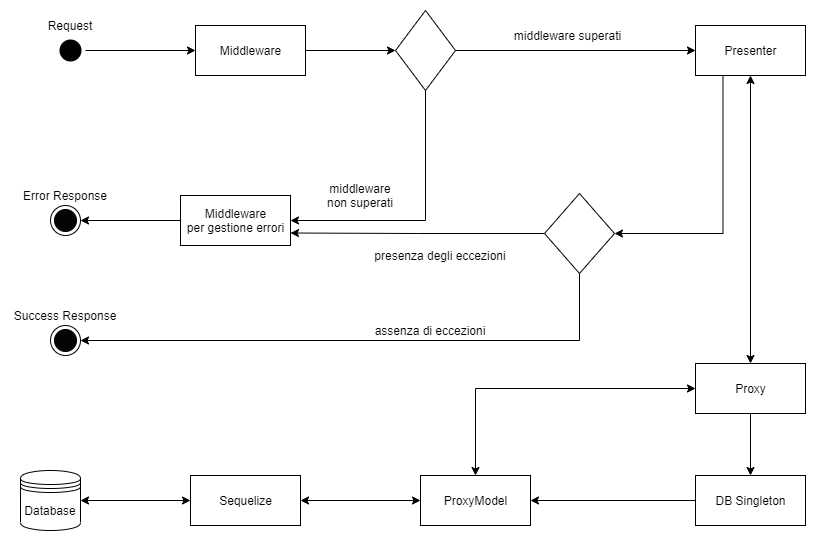

The diagram above was exported from draw.io. Its source (the exported page's mxGraphModel, read from the mxfile embedded in the PNG):
<mxGraphModel dx="1024" dy="592" grid="1" gridSize="10" guides="1" tooltips="1" connect="1" arrows="1" fold="1" page="1" pageScale="1" pageWidth="819" pageHeight="550" background="none" math="0" shadow="0">
  <root>
    <mxCell id="0" />
    <mxCell id="1" parent="0" />
    <mxCell id="PIymz-tH83EMhmyq2HnK-43" style="edgeStyle=orthogonalEdgeStyle;rounded=0;orthogonalLoop=1;jettySize=auto;html=1;exitX=1;exitY=0.5;exitDx=0;exitDy=0;" parent="1" source="PIymz-tH83EMhmyq2HnK-41" edge="1">
      <mxGeometry relative="1" as="geometry">
        <mxPoint x="195" y="50" as="targetPoint" />
      </mxGeometry>
    </mxCell>
    <mxCell id="PIymz-tH83EMhmyq2HnK-41" value="" style="ellipse;html=1;shape=startState;fillColor=#000000;strokeColor=none;" parent="1" vertex="1">
      <mxGeometry x="55" y="35" width="30" height="30" as="geometry" />
    </mxCell>
    <mxCell id="PIymz-tH83EMhmyq2HnK-45" style="edgeStyle=orthogonalEdgeStyle;rounded=0;orthogonalLoop=1;jettySize=auto;html=1;exitX=1;exitY=0.5;exitDx=0;exitDy=0;" parent="1" source="PIymz-tH83EMhmyq2HnK-44" edge="1">
      <mxGeometry relative="1" as="geometry">
        <mxPoint x="395" y="50" as="targetPoint" />
      </mxGeometry>
    </mxCell>
    <mxCell id="PIymz-tH83EMhmyq2HnK-44" value="Middleware" style="html=1;" parent="1" vertex="1">
      <mxGeometry x="195" y="25" width="110" height="50" as="geometry" />
    </mxCell>
    <mxCell id="PIymz-tH83EMhmyq2HnK-51" style="edgeStyle=orthogonalEdgeStyle;rounded=0;orthogonalLoop=1;jettySize=auto;html=1;exitX=1;exitY=0.5;exitDx=0;exitDy=0;" parent="1" source="PIymz-tH83EMhmyq2HnK-49" edge="1">
      <mxGeometry relative="1" as="geometry">
        <mxPoint x="695" y="50" as="targetPoint" />
      </mxGeometry>
    </mxCell>
    <mxCell id="PIymz-tH83EMhmyq2HnK-52" style="edgeStyle=orthogonalEdgeStyle;rounded=0;orthogonalLoop=1;jettySize=auto;html=1;exitX=0;exitY=0.5;exitDx=0;exitDy=0;entryX=1;entryY=0.5;entryDx=0;entryDy=0;startArrow=none;" parent="1" source="PIymz-tH83EMhmyq2HnK-73" target="PIymz-tH83EMhmyq2HnK-55" edge="1">
      <mxGeometry relative="1" as="geometry">
        <mxPoint x="75" y="225" as="targetPoint" />
        <Array as="points" />
      </mxGeometry>
    </mxCell>
    <mxCell id="PIymz-tH83EMhmyq2HnK-49" value="" style="rhombus;whiteSpace=wrap;html=1;" parent="1" vertex="1">
      <mxGeometry x="395" y="10" width="60" height="80" as="geometry" />
    </mxCell>
    <mxCell id="PIymz-tH83EMhmyq2HnK-53" value="middleware non superati" style="text;html=1;strokeColor=none;fillColor=none;align=center;verticalAlign=middle;whiteSpace=wrap;rounded=0;" parent="1" vertex="1">
      <mxGeometry x="320" y="185" width="80" height="20" as="geometry" />
    </mxCell>
    <mxCell id="PIymz-tH83EMhmyq2HnK-55" value="" style="ellipse;html=1;shape=endState;perimeterSpacing=0;fillColor=#050505;" parent="1" vertex="1">
      <mxGeometry x="50" y="205" width="30" height="30" as="geometry" />
    </mxCell>
    <mxCell id="PIymz-tH83EMhmyq2HnK-56" value="middleware superati" style="text;html=1;strokeColor=none;fillColor=none;align=center;verticalAlign=middle;whiteSpace=wrap;rounded=0;" parent="1" vertex="1">
      <mxGeometry x="490" y="25" width="155" height="20" as="geometry" />
    </mxCell>
    <mxCell id="PIymz-tH83EMhmyq2HnK-58" style="edgeStyle=orthogonalEdgeStyle;rounded=0;orthogonalLoop=1;jettySize=auto;html=1;exitX=0.5;exitY=1;exitDx=0;exitDy=0;startArrow=classic;startFill=1;entryX=0.5;entryY=0;entryDx=0;entryDy=0;" parent="1" source="PIymz-tH83EMhmyq2HnK-57" target="PIymz-tH83EMhmyq2HnK-59" edge="1">
      <mxGeometry relative="1" as="geometry">
        <mxPoint x="750" y="265" as="targetPoint" />
      </mxGeometry>
    </mxCell>
    <mxCell id="PIymz-tH83EMhmyq2HnK-75" style="edgeStyle=orthogonalEdgeStyle;rounded=0;orthogonalLoop=1;jettySize=auto;html=1;exitX=0.25;exitY=1;exitDx=0;exitDy=0;startArrow=none;startFill=0;endArrow=classic;endFill=1;entryX=1;entryY=0.5;entryDx=0;entryDy=0;" parent="1" source="PIymz-tH83EMhmyq2HnK-57" target="PIymz-tH83EMhmyq2HnK-76" edge="1">
      <mxGeometry relative="1" as="geometry">
        <mxPoint x="560" y="270" as="targetPoint" />
      </mxGeometry>
    </mxCell>
    <mxCell id="PIymz-tH83EMhmyq2HnK-57" value="Presenter" style="html=1;" parent="1" vertex="1">
      <mxGeometry x="695" y="25" width="110" height="50" as="geometry" />
    </mxCell>
    <mxCell id="PIymz-tH83EMhmyq2HnK-61" style="edgeStyle=orthogonalEdgeStyle;rounded=0;orthogonalLoop=1;jettySize=auto;html=1;exitX=0.5;exitY=1;exitDx=0;exitDy=0;" parent="1" source="PIymz-tH83EMhmyq2HnK-59" edge="1">
      <mxGeometry relative="1" as="geometry">
        <mxPoint x="750" y="475" as="targetPoint" />
      </mxGeometry>
    </mxCell>
    <mxCell id="PIymz-tH83EMhmyq2HnK-63" style="edgeStyle=orthogonalEdgeStyle;rounded=0;orthogonalLoop=1;jettySize=auto;html=1;exitX=0;exitY=0.5;exitDx=0;exitDy=0;entryX=0.5;entryY=0;entryDx=0;entryDy=0;startArrow=classic;startFill=1;" parent="1" source="PIymz-tH83EMhmyq2HnK-59" target="PIymz-tH83EMhmyq2HnK-64" edge="1">
      <mxGeometry relative="1" as="geometry">
        <mxPoint x="445" y="290" as="targetPoint" />
      </mxGeometry>
    </mxCell>
    <mxCell id="PIymz-tH83EMhmyq2HnK-59" value="Proxy" style="html=1;" parent="1" vertex="1">
      <mxGeometry x="695" y="363" width="110" height="50" as="geometry" />
    </mxCell>
    <mxCell id="PIymz-tH83EMhmyq2HnK-65" style="edgeStyle=orthogonalEdgeStyle;rounded=0;orthogonalLoop=1;jettySize=auto;html=1;exitX=0;exitY=0.5;exitDx=0;exitDy=0;entryX=1;entryY=0.5;entryDx=0;entryDy=0;" parent="1" source="PIymz-tH83EMhmyq2HnK-62" target="PIymz-tH83EMhmyq2HnK-64" edge="1">
      <mxGeometry relative="1" as="geometry" />
    </mxCell>
    <mxCell id="PIymz-tH83EMhmyq2HnK-62" value="DB Singleton" style="html=1;" parent="1" vertex="1">
      <mxGeometry x="695" y="475" width="110" height="50" as="geometry" />
    </mxCell>
    <mxCell id="PIymz-tH83EMhmyq2HnK-66" style="edgeStyle=orthogonalEdgeStyle;rounded=0;orthogonalLoop=1;jettySize=auto;html=1;exitX=0;exitY=0.5;exitDx=0;exitDy=0;startArrow=classic;startFill=1;" parent="1" source="PIymz-tH83EMhmyq2HnK-64" edge="1">
      <mxGeometry relative="1" as="geometry">
        <mxPoint x="300" y="500" as="targetPoint" />
      </mxGeometry>
    </mxCell>
    <mxCell id="PIymz-tH83EMhmyq2HnK-64" value="ProxyModel" style="html=1;" parent="1" vertex="1">
      <mxGeometry x="420" y="475" width="110" height="50" as="geometry" />
    </mxCell>
    <mxCell id="PIymz-tH83EMhmyq2HnK-68" style="edgeStyle=orthogonalEdgeStyle;rounded=0;orthogonalLoop=1;jettySize=auto;html=1;exitX=0;exitY=0.5;exitDx=0;exitDy=0;startArrow=classic;startFill=1;" parent="1" source="PIymz-tH83EMhmyq2HnK-67" target="PIymz-tH83EMhmyq2HnK-69" edge="1">
      <mxGeometry relative="1" as="geometry">
        <mxPoint x="70.00000000000011" y="499.75862068965523" as="targetPoint" />
      </mxGeometry>
    </mxCell>
    <mxCell id="PIymz-tH83EMhmyq2HnK-67" value="Sequelize" style="html=1;" parent="1" vertex="1">
      <mxGeometry x="190" y="475" width="110" height="50" as="geometry" />
    </mxCell>
    <mxCell id="PIymz-tH83EMhmyq2HnK-69" value="Database" style="shape=datastore;whiteSpace=wrap;html=1;strokeColor=#000000;fillColor=none;" parent="1" vertex="1">
      <mxGeometry x="20.000000000000114" y="469.99862068965524" width="60" height="60" as="geometry" />
    </mxCell>
    <mxCell id="PIymz-tH83EMhmyq2HnK-72" value="Error Response" style="text;html=1;strokeColor=none;fillColor=none;align=center;verticalAlign=middle;whiteSpace=wrap;rounded=0;" parent="1" vertex="1">
      <mxGeometry x="10" y="185" width="110" height="20" as="geometry" />
    </mxCell>
    <mxCell id="PIymz-tH83EMhmyq2HnK-73" value="Middleware&lt;br&gt;per gestione errori" style="html=1;" parent="1" vertex="1">
      <mxGeometry x="180" y="195" width="110" height="50" as="geometry" />
    </mxCell>
    <mxCell id="PIymz-tH83EMhmyq2HnK-74" value="" style="edgeStyle=orthogonalEdgeStyle;rounded=0;orthogonalLoop=1;jettySize=auto;html=1;exitX=0.5;exitY=1;exitDx=0;exitDy=0;entryX=1;entryY=0.5;entryDx=0;entryDy=0;endArrow=classic;startArrow=none;startFill=0;endFill=1;" parent="1" source="PIymz-tH83EMhmyq2HnK-49" target="PIymz-tH83EMhmyq2HnK-73" edge="1">
      <mxGeometry relative="1" as="geometry">
        <mxPoint x="85" y="220" as="targetPoint" />
        <mxPoint x="425" y="90" as="sourcePoint" />
        <Array as="points">
          <mxPoint x="425" y="220" />
        </Array>
      </mxGeometry>
    </mxCell>
    <mxCell id="PIymz-tH83EMhmyq2HnK-77" style="edgeStyle=orthogonalEdgeStyle;rounded=0;orthogonalLoop=1;jettySize=auto;html=1;exitX=0;exitY=0.5;exitDx=0;exitDy=0;entryX=1;entryY=0.75;entryDx=0;entryDy=0;startArrow=none;startFill=0;endArrow=classic;endFill=1;" parent="1" source="PIymz-tH83EMhmyq2HnK-76" target="PIymz-tH83EMhmyq2HnK-73" edge="1">
      <mxGeometry relative="1" as="geometry" />
    </mxCell>
    <mxCell id="PIymz-tH83EMhmyq2HnK-79" style="edgeStyle=orthogonalEdgeStyle;rounded=0;orthogonalLoop=1;jettySize=auto;html=1;exitX=0.5;exitY=1;exitDx=0;exitDy=0;startArrow=none;startFill=0;endArrow=classic;endFill=1;entryX=1;entryY=0.5;entryDx=0;entryDy=0;" parent="1" source="PIymz-tH83EMhmyq2HnK-76" target="PIymz-tH83EMhmyq2HnK-80" edge="1">
      <mxGeometry relative="1" as="geometry">
        <mxPoint x="90" y="339.8823529411766" as="targetPoint" />
      </mxGeometry>
    </mxCell>
    <mxCell id="PIymz-tH83EMhmyq2HnK-76" value="" style="rhombus;whiteSpace=wrap;html=1;" parent="1" vertex="1">
      <mxGeometry x="544" y="193" width="70" height="80" as="geometry" />
    </mxCell>
    <mxCell id="PIymz-tH83EMhmyq2HnK-78" value="presenza degli eccezioni" style="text;html=1;strokeColor=none;fillColor=none;align=center;verticalAlign=middle;whiteSpace=wrap;rounded=0;" parent="1" vertex="1">
      <mxGeometry x="370" y="245" width="140" height="20" as="geometry" />
    </mxCell>
    <mxCell id="PIymz-tH83EMhmyq2HnK-80" value="" style="ellipse;html=1;shape=endState;perimeterSpacing=0;fillColor=#050505;" parent="1" vertex="1">
      <mxGeometry x="50" y="325" width="30" height="30" as="geometry" />
    </mxCell>
    <mxCell id="PIymz-tH83EMhmyq2HnK-82" value="Success Response" style="text;html=1;strokeColor=none;fillColor=none;align=center;verticalAlign=middle;whiteSpace=wrap;rounded=0;" parent="1" vertex="1">
      <mxGeometry x="10" y="305" width="110" height="20" as="geometry" />
    </mxCell>
    <mxCell id="PIymz-tH83EMhmyq2HnK-83" value="assenza di eccezioni" style="text;html=1;strokeColor=none;fillColor=none;align=center;verticalAlign=middle;whiteSpace=wrap;rounded=0;" parent="1" vertex="1">
      <mxGeometry x="360" y="320" width="140" height="20" as="geometry" />
    </mxCell>
    <mxCell id="PIymz-tH83EMhmyq2HnK-84" value="Request" style="text;html=1;strokeColor=none;fillColor=none;align=center;verticalAlign=middle;whiteSpace=wrap;rounded=0;" parent="1" vertex="1">
      <mxGeometry x="15" y="15" width="110" height="20" as="geometry" />
    </mxCell>
  </root>
</mxGraphModel>